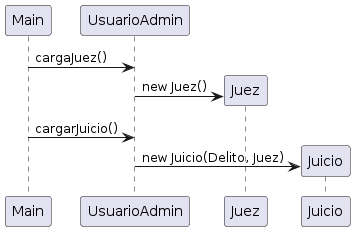

The diagram above was rendered by PlantUML. Its source (embedded in the PNG):
@startuml
participant Main
participant UsuarioAdmin
participant Juez
participant Juicio

Main->UsuarioAdmin:cargaJuez()
UsuarioAdmin->Juez **: new Juez()
Main->UsuarioAdmin: cargarJuicio()
UsuarioAdmin-> Juicio **: new Juicio(Delito, Juez)
@enduml